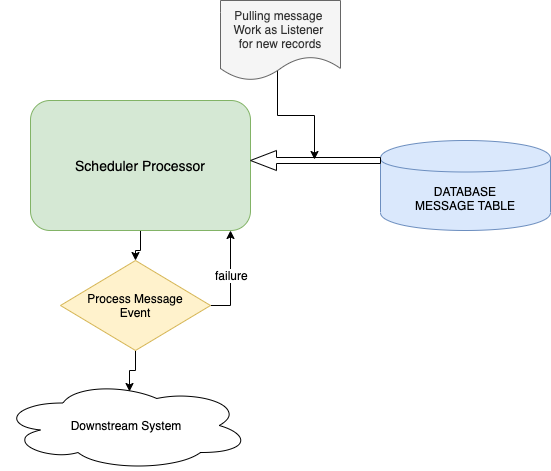

The diagram above was exported from draw.io. Its source (the exported page's mxGraphModel, read from the mxfile embedded in the PNG):
<mxGraphModel dx="1186" dy="651" grid="1" gridSize="10" guides="1" tooltips="1" connect="1" arrows="1" fold="1" page="1" pageScale="1" pageWidth="850" pageHeight="1100" math="0" shadow="0">
  <root>
    <mxCell id="0" />
    <mxCell id="1" parent="0" />
    <mxCell id="6URr2NhAgDCW2K_EsC-3-1" value="DATABASE&lt;br&gt;MESSAGE TABLE" style="shape=cylinder;whiteSpace=wrap;html=1;boundedLbl=1;backgroundOutline=1;fillColor=#dae8fc;strokeColor=#6c8ebf;" vertex="1" parent="1">
      <mxGeometry x="600" y="240" width="170" height="90" as="geometry" />
    </mxCell>
    <mxCell id="6URr2NhAgDCW2K_EsC-3-11" value="" style="edgeStyle=orthogonalEdgeStyle;rounded=0;orthogonalLoop=1;jettySize=auto;html=1;" edge="1" parent="1" source="6URr2NhAgDCW2K_EsC-3-2" target="6URr2NhAgDCW2K_EsC-3-9">
      <mxGeometry relative="1" as="geometry" />
    </mxCell>
    <mxCell id="6URr2NhAgDCW2K_EsC-3-2" value="&lt;font style=&quot;font-size: 14px&quot;&gt;Scheduler Processor&lt;/font&gt;" style="rounded=1;whiteSpace=wrap;html=1;fillColor=#d5e8d4;strokeColor=#82b366;" vertex="1" parent="1">
      <mxGeometry x="250" y="200" width="220" height="130" as="geometry" />
    </mxCell>
    <mxCell id="6URr2NhAgDCW2K_EsC-3-3" value="" style="shape=singleArrow;direction=west;whiteSpace=wrap;html=1;" vertex="1" parent="1">
      <mxGeometry x="470" y="250" width="130" height="20" as="geometry" />
    </mxCell>
    <mxCell id="6URr2NhAgDCW2K_EsC-3-7" style="edgeStyle=orthogonalEdgeStyle;rounded=0;orthogonalLoop=1;jettySize=auto;html=1;entryX=0.507;entryY=0.55;entryDx=0;entryDy=0;entryPerimeter=0;exitX=0.475;exitY=0.863;exitDx=0;exitDy=0;exitPerimeter=0;" edge="1" parent="1" source="6URr2NhAgDCW2K_EsC-3-6" target="6URr2NhAgDCW2K_EsC-3-3">
      <mxGeometry relative="1" as="geometry" />
    </mxCell>
    <mxCell id="6URr2NhAgDCW2K_EsC-3-6" value="Pulling message&amp;nbsp;&lt;br&gt;Work as Listener&amp;nbsp;&lt;br&gt;for new records" style="shape=document;whiteSpace=wrap;html=1;boundedLbl=1;fillColor=#f5f5f5;strokeColor=#666666;fontColor=#333333;" vertex="1" parent="1">
      <mxGeometry x="440" y="100" width="120" height="80" as="geometry" />
    </mxCell>
    <mxCell id="6URr2NhAgDCW2K_EsC-3-8" value="Downstream System" style="ellipse;shape=cloud;whiteSpace=wrap;html=1;" vertex="1" parent="1">
      <mxGeometry x="220" y="480" width="250" height="90" as="geometry" />
    </mxCell>
    <mxCell id="6URr2NhAgDCW2K_EsC-3-13" style="edgeStyle=orthogonalEdgeStyle;rounded=0;orthogonalLoop=1;jettySize=auto;html=1;entryX=0.516;entryY=0.122;entryDx=0;entryDy=0;entryPerimeter=0;" edge="1" parent="1" source="6URr2NhAgDCW2K_EsC-3-9" target="6URr2NhAgDCW2K_EsC-3-8">
      <mxGeometry relative="1" as="geometry" />
    </mxCell>
    <mxCell id="6URr2NhAgDCW2K_EsC-3-18" style="edgeStyle=orthogonalEdgeStyle;rounded=0;orthogonalLoop=1;jettySize=auto;html=1;" edge="1" parent="1" source="6URr2NhAgDCW2K_EsC-3-9">
      <mxGeometry relative="1" as="geometry">
        <mxPoint x="450" y="330" as="targetPoint" />
      </mxGeometry>
    </mxCell>
    <mxCell id="6URr2NhAgDCW2K_EsC-3-19" value="failure" style="text;html=1;align=center;verticalAlign=middle;resizable=0;points=[];;labelBackgroundColor=#ffffff;" vertex="1" connectable="0" parent="6URr2NhAgDCW2K_EsC-3-18">
      <mxGeometry x="0.0737" y="-1" relative="1" as="geometry">
        <mxPoint as="offset" />
      </mxGeometry>
    </mxCell>
    <mxCell id="6URr2NhAgDCW2K_EsC-3-9" value="Process Message&lt;br&gt;Event" style="rhombus;whiteSpace=wrap;html=1;fillColor=#fff2cc;strokeColor=#d6b656;" vertex="1" parent="1">
      <mxGeometry x="280" y="360" width="150" height="90" as="geometry" />
    </mxCell>
  </root>
</mxGraphModel>